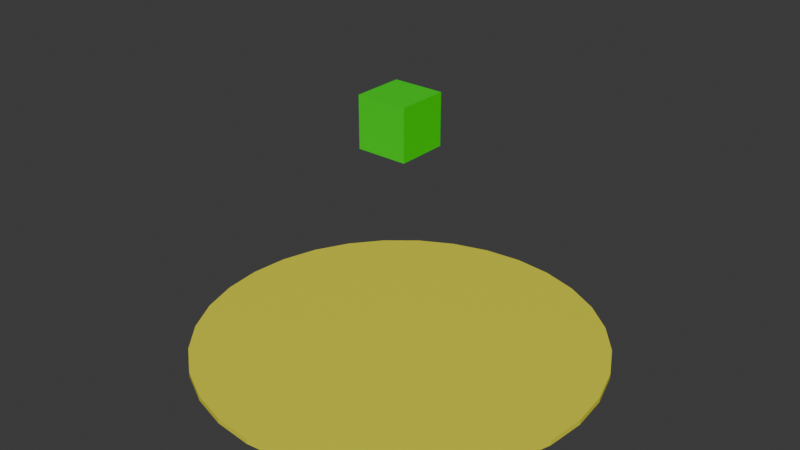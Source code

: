 # Source: scene.blend  (saved by Blender 5.0.119; exported with 4.5.12 LTS)
import bpy
from mathutils import Matrix  # noqa: F401  (used for matrix-valued properties, if any)

bpy.ops.wm.read_factory_settings(use_empty=True)
scene = bpy.context.scene
scene.name = 'Scene'

# ---- materials (node trees are filled in below, after node groups)
mat_material_001 = bpy.data.materials.new('Material.001')
mat_material_002 = bpy.data.materials.new('Material.002')

# ---- material node trees
mat_material_001.use_nodes = True; mat_material_001.node_tree.nodes.clear()
_N = mat_material_001.node_tree.nodes; _L = mat_material_001.node_tree.links
n0 = _N.new('ShaderNodeBsdfPrincipled'); n0.name = 'Principled BSDF'; n0.location = (-200, 100)
n0.inputs[0].default_value = (0.01874, 0.8, 0.0, 1.0)
n1 = _N.new('ShaderNodeOutputMaterial'); n1.name = 'Material Output'; n1.location = (200, 100)
_L.new(n0.outputs[0], n1.inputs[0])
n1.is_active_output = True
mat_material_002.use_nodes = True; mat_material_002.node_tree.nodes.clear()
_N = mat_material_002.node_tree.nodes; _L = mat_material_002.node_tree.links
n0 = _N.new('ShaderNodeBsdfPrincipled'); n0.name = 'Principled BSDF'; n0.location = (-200, 100)
n0.inputs[0].default_value = (0.8, 0.7602, 0.04374, 1.0)
n1 = _N.new('ShaderNodeOutputMaterial'); n1.name = 'Material Output'; n1.location = (200, 100)
_L.new(n0.outputs[0], n1.inputs[0])
n1.is_active_output = True

# ---- world
world_world = bpy.data.worlds.new('World'); scene.world = world_world
world_world.use_nodes = True; world_world.node_tree.nodes.clear()
_N = world_world.node_tree.nodes; _L = world_world.node_tree.links
n0 = _N.new('ShaderNodeOutputWorld'); n0.name = 'World Output'; n0.location = (200, 100)
n1 = _N.new('ShaderNodeBackground'); n1.name = 'Background'; n1.location = (-200, 100)
n1.inputs[0].default_value = (0.05088, 0.05088, 0.05088, 1.0)
_L.new(n1.outputs[0], n0.inputs[0])
n0.is_active_output = True
world_world.color = (0.05088, 0.05088, 0.05088)
world_world.sun_shadow_jitter_overblur = 0.0

# ---- meshes
me_cube_001 = bpy.data.meshes.new('Cube.001')
me_cube_001.from_pydata([(-1.0, -1.0, -1.0), (-1.0, -1.0, 1.0), (-1.0, 1.0, -1.0), (-1.0, 1.0, 1.0), (1.0, -1.0, -1.0), (1.0, -1.0, 1.0), (1.0, 1.0, -1.0), (1.0, 1.0, 1.0)], [], [(0, 1, 3, 2), (2, 3, 7, 6), (6, 7, 5, 4), (4, 5, 1, 0), (2, 6, 4, 0), (7, 3, 1, 5)])
_uv = me_cube_001.uv_layers.new(name='UVMap')
_uv.uv.foreach_set('vector', [0.375, 0.0, 0.625, 0.0, 0.625, 0.25, 0.375, 0.25, 0.375, 0.25, 0.625, 0.25, 0.625, 0.5, 0.375, 0.5, 0.375, 0.5, 0.625, 0.5, 0.625, 0.75, 0.375, 0.75, 0.375, 0.75, 0.625, 0.75, 0.625, 1.0, 0.375, 1.0, 0.125, 0.5, 0.375, 0.5, 0.375, 0.75, 0.125, 0.75, 0.625, 0.5, 0.875, 0.5, 0.875, 0.75, 0.625, 0.75])
me_cube_001.materials.append(mat_material_001)
me_cube_001.update()
me_cylinder = bpy.data.meshes.new('Cylinder')
me_cylinder.from_pydata([(0.0, 4.0, -0.05), (0.0, 4.0, 0.05), (0.7804, 3.923, -0.05), (0.7804, 3.923, 0.05), (1.531, 3.696, -0.05), (1.531, 3.696, 0.05), (2.222, 3.326, -0.05), (2.222, 3.326, 0.05), (2.828, 2.828, -0.05), (2.828, 2.828, 0.05), (3.326, 2.222, -0.05), (3.326, 2.222, 0.05), (3.696, 1.531, -0.05), (3.696, 1.531, 0.05), (3.923, 0.7804, -0.05), (3.923, 0.7804, 0.05), (4.0, 0.0, -0.05), (4.0, 0.0, 0.05), (3.923, -0.7804, -0.05), (3.923, -0.7804, 0.05), (3.696, -1.531, -0.05), (3.696, -1.531, 0.05), (3.326, -2.222, -0.05), (3.326, -2.222, 0.05), (2.828, -2.828, -0.05), (2.828, -2.828, 0.05), (2.222, -3.326, -0.05), (2.222, -3.326, 0.05), (1.531, -3.696, -0.05), (1.531, -3.696, 0.05), (0.7804, -3.923, -0.05), (0.7804, -3.923, 0.05), (0.0, -4.0, -0.05), (0.0, -4.0, 0.05), (-0.7804, -3.923, -0.05), (-0.7804, -3.923, 0.05), (-1.531, -3.696, -0.05), (-1.531, -3.696, 0.05), (-2.222, -3.326, -0.05), (-2.222, -3.326, 0.05), (-2.828, -2.828, -0.05), (-2.828, -2.828, 0.05), (-3.326, -2.222, -0.05), (-3.326, -2.222, 0.05), (-3.696, -1.531, -0.05), (-3.696, -1.531, 0.05), (-3.923, -0.7804, -0.05), (-3.923, -0.7804, 0.05), (-4.0, 0.0, -0.05), (-4.0, 0.0, 0.05), (-3.923, 0.7804, -0.05), (-3.923, 0.7804, 0.05), (-3.696, 1.531, -0.05), (-3.696, 1.531, 0.05), (-3.326, 2.222, -0.05), (-3.326, 2.222, 0.05), (-2.828, 2.828, -0.05), (-2.828, 2.828, 0.05), (-2.222, 3.326, -0.05), (-2.222, 3.326, 0.05), (-1.531, 3.696, -0.05), (-1.531, 3.696, 0.05), (-0.7804, 3.923, -0.05), (-0.7804, 3.923, 0.05)], [], [(0, 1, 3, 2), (2, 3, 5, 4), (4, 5, 7, 6), (6, 7, 9, 8), (8, 9, 11, 10), (10, 11, 13, 12), (12, 13, 15, 14), (14, 15, 17, 16), (16, 17, 19, 18), (18, 19, 21, 20), (20, 21, 23, 22), (22, 23, 25, 24), (24, 25, 27, 26), (26, 27, 29, 28), (28, 29, 31, 30), (30, 31, 33, 32), (32, 33, 35, 34), (34, 35, 37, 36), (36, 37, 39, 38), (38, 39, 41, 40), (40, 41, 43, 42), (42, 43, 45, 44), (44, 45, 47, 46), (46, 47, 49, 48), (48, 49, 51, 50), (50, 51, 53, 52), (52, 53, 55, 54), (54, 55, 57, 56), (56, 57, 59, 58), (58, 59, 61, 60), (3, 1, 63, 61, 59, 57, 55, 53, 51, 49, 47, 45, 43, 41, 39, 37, 35, 33, 31, 29, 27, 25, 23, 21, 19, 17, 15, 13, 11, 9, 7, 5), (60, 61, 63, 62), (62, 63, 1, 0), (0, 2, 4, 6, 8, 10, 12, 14, 16, 18, 20, 22, 24, 26, 28, 30, 32, 34, 36, 38, 40, 42, 44, 46, 48, 50, 52, 54, 56, 58, 60, 62)])
_uv = me_cylinder.uv_layers.new(name='UVMap')
_uv.uv.foreach_set('vector', [1.0, 0.5, 1.0, 1.0, 0.9688, 1.0, 0.9688, 0.5, 0.9688, 0.5, 0.9688, 1.0, 0.9375, 1.0, 0.9375, 0.5, 0.9375, 0.5, 0.9375, 1.0, 0.9062, 1.0, 0.9062, 0.5, 0.9062, 0.5, 0.9062, 1.0, 0.875, 1.0, 0.875, 0.5, 0.875, 0.5, 0.875, 1.0, 0.8438, 1.0, 0.8438, 0.5, 0.8438, 0.5, 0.8438, 1.0, 0.8125, 1.0, 0.8125, 0.5, 0.8125, 0.5, 0.8125, 1.0, 0.7812, 1.0, 0.7812, 0.5, 0.7812, 0.5, 0.7812, 1.0, 0.75, 1.0, 0.75, 0.5, 0.75, 0.5, 0.75, 1.0, 0.7188, 1.0, 0.7188, 0.5, 0.7188, 0.5, 0.7188, 1.0, 0.6875, 1.0, 0.6875, 0.5, 0.6875, 0.5, 0.6875, 1.0, 0.6562, 1.0, 0.6562, 0.5, 0.6562, 0.5, 0.6562, 1.0, 0.625, 1.0, 0.625, 0.5, 0.625, 0.5, 0.625, 1.0, 0.5938, 1.0, 0.5938, 0.5, 0.5938, 0.5, 0.5938, 1.0, 0.5625, 1.0, 0.5625, 0.5, 0.5625, 0.5, 0.5625, 1.0, 0.5312, 1.0, 0.5312, 0.5, 0.5312, 0.5, 0.5312, 1.0, 0.5, 1.0, 0.5, 0.5, 0.5, 0.5, 0.5, 1.0, 0.4688, 1.0, 0.4688, 0.5, 0.4688, 0.5, 0.4688, 1.0, 0.4375, 1.0, 0.4375, 0.5, 0.4375, 0.5, 0.4375, 1.0, 0.4062, 1.0, 0.4062, 0.5, 0.4062, 0.5, 0.4062, 1.0, 0.375, 1.0, 0.375, 0.5, 0.375, 0.5, 0.375, 1.0, 0.3438, 1.0, 0.3438, 0.5, 0.3438, 0.5, 0.3438, 1.0, 0.3125, 1.0, 0.3125, 0.5, 0.3125, 0.5, 0.3125, 1.0, 0.2812, 1.0, 0.2812, 0.5, 0.2812, 0.5, 0.2812, 1.0, 0.25, 1.0, 0.25, 0.5, 0.25, 0.5, 0.25, 1.0, 0.2188, 1.0, 0.2188, 0.5, 0.2188, 0.5, 0.2188, 1.0, 0.1875, 1.0, 0.1875, 0.5, 0.1875, 0.5, 0.1875, 1.0, 0.1562, 1.0, 0.1562, 0.5, 0.1562, 0.5, 0.1562, 1.0, 0.125, 1.0, 0.125, 0.5, 0.125, 0.5, 0.125, 1.0, 0.09375, 1.0, 0.09375, 0.5, 0.09375, 0.5, 0.09375, 1.0, 0.0625, 1.0, 0.0625, 0.5, 0.2968, 0.4854, 0.25, 0.49, 0.2032, 0.4854, 0.1582, 0.4717, 0.1167, 0.4496, 0.08029, 0.4197, 0.05045, 0.3833, 0.02827, 0.3418, 0.01461, 0.2968, 0.01, 0.25, 0.01461, 0.2032, 0.02827, 0.1582, 0.05045, 0.1167, 0.08029, 0.08029, 0.1167, 0.05045, 0.1582, 0.02827, 0.2032, 0.01461, 0.25, 0.01, 0.2968, 0.01461, 0.3418, 0.02827, 0.3833, 0.05045, 0.4197, 0.08029, 0.4496, 0.1167, 0.4717, 0.1582, 0.4854, 0.2032, 0.49, 0.25, 0.4854, 0.2968, 0.4717, 0.3418, 0.4496, 0.3833, 0.4197, 0.4197, 0.3833, 0.4496, 0.3418, 0.4717, 0.0625, 0.5, 0.0625, 1.0, 0.03125, 1.0, 0.03125, 0.5, 0.03125, 0.5, 0.03125, 1.0, 0.0, 1.0, 0.0, 0.5, 0.75, 0.49, 0.7968, 0.4854, 0.8418, 0.4717, 0.8833, 0.4496, 0.9197, 0.4197, 0.9496, 0.3833, 0.9717, 0.3418, 0.9854, 0.2968, 0.99, 0.25, 0.9854, 0.2032, 0.9717, 0.1582, 0.9496, 0.1167, 0.9197, 0.08029, 0.8833, 0.05045, 0.8418, 0.02827, 0.7968, 0.01461, 0.75, 0.01, 0.7032, 0.01461, 0.6582, 0.02827, 0.6167, 0.05045, 0.5803, 0.08029, 0.5504, 0.1167, 0.5283, 0.1582, 0.5146, 0.2032, 0.51, 0.25, 0.5146, 0.2968, 0.5283, 0.3418, 0.5504, 0.3833, 0.5803, 0.4197, 0.6167, 0.4496, 0.6582, 0.4717, 0.7032, 0.4854])
me_cylinder.materials.append(mat_material_002)
me_cylinder.update()

# ---- objects
ob_cube = bpy.data.objects.new('Cube', me_cube_001)
ob_cylinder = bpy.data.objects.new('Cylinder', me_cylinder)

# ---- transforms, parenting, visibility, modifiers, constraints
ob_cube.location = (0.0, 0.0, 4.5)
ob_cube.scale = (0.5, 0.5, 0.5)
ob_cylinder.location = (0.0, 0.0, 0.0)

# ---- collection membership
scene.collection.objects.link(ob_cube)
scene.collection.objects.link(ob_cylinder)

# ---- scene / render settings (as saved in the file)
scene.frame_start = 1; scene.frame_end = 250; scene.frame_set(1)
scene.render.engine = 'BLENDER_EEVEE_NEXT'
scene.render.bake_bias = 0.0
scene.render.bake_samples = 0
scene.cycles.sampling_pattern = 'TABULATED_SOBOL'
scene.eevee.use_volume_custom_range = False
bpy.context.view_layer.update()

# ---- added for rendering (the .blend has no active camera and no usable light): camera, sun
cam_auto = bpy.data.cameras.new('AutoCamera')
cam_auto.lens = 50.0
cam_auto.sensor_width = 36.0
cam_auto.clip_end = 1000.0
ob_auto_camera = bpy.data.objects.new('AutoCamera', cam_auto)
scene.collection.objects.link(ob_auto_camera)
ob_auto_camera.location = (11.4632, -13.7558, 11.6455)
ob_auto_camera.rotation_euler = (1.09748, -7.21219e-08, 0.694738)
scene.camera = ob_auto_camera
light_auto_sun = bpy.data.lights.new('AutoSun', 'SUN')
light_auto_sun.energy = 3.0
light_auto_sun.angle = 0.0523599
ob_auto_sun = bpy.data.objects.new('AutoSun', light_auto_sun)
scene.collection.objects.link(ob_auto_sun)
ob_auto_sun.rotation_euler = (0.872665, 0.174533, 0.523599)
bpy.context.view_layer.update()
